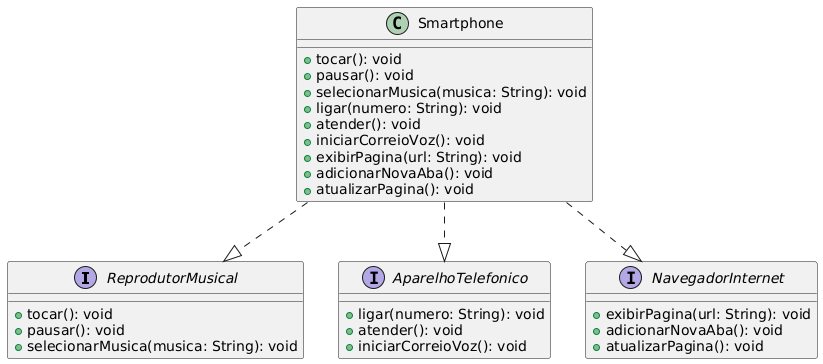

The diagram above was rendered by PlantUML. Its source (embedded in the PNG):
@startuml
interface ReprodutorMusical {
    +tocar(): void
    +pausar(): void
    +selecionarMusica(musica: String): void
}

interface AparelhoTelefonico {
    +ligar(numero: String): void
    +atender(): void
    +iniciarCorreioVoz(): void
}

interface NavegadorInternet {
    +exibirPagina(url: String): void
    +adicionarNovaAba(): void
    +atualizarPagina(): void
}

class Smartphone {
    +tocar(): void
    +pausar(): void
    +selecionarMusica(musica: String): void
    +ligar(numero: String): void
    +atender(): void
    +iniciarCorreioVoz(): void
    +exibirPagina(url: String): void
    +adicionarNovaAba(): void
    +atualizarPagina(): void
}

Smartphone ..|> ReprodutorMusical
Smartphone ..|> AparelhoTelefonico
Smartphone ..|> NavegadorInternet
@enduml